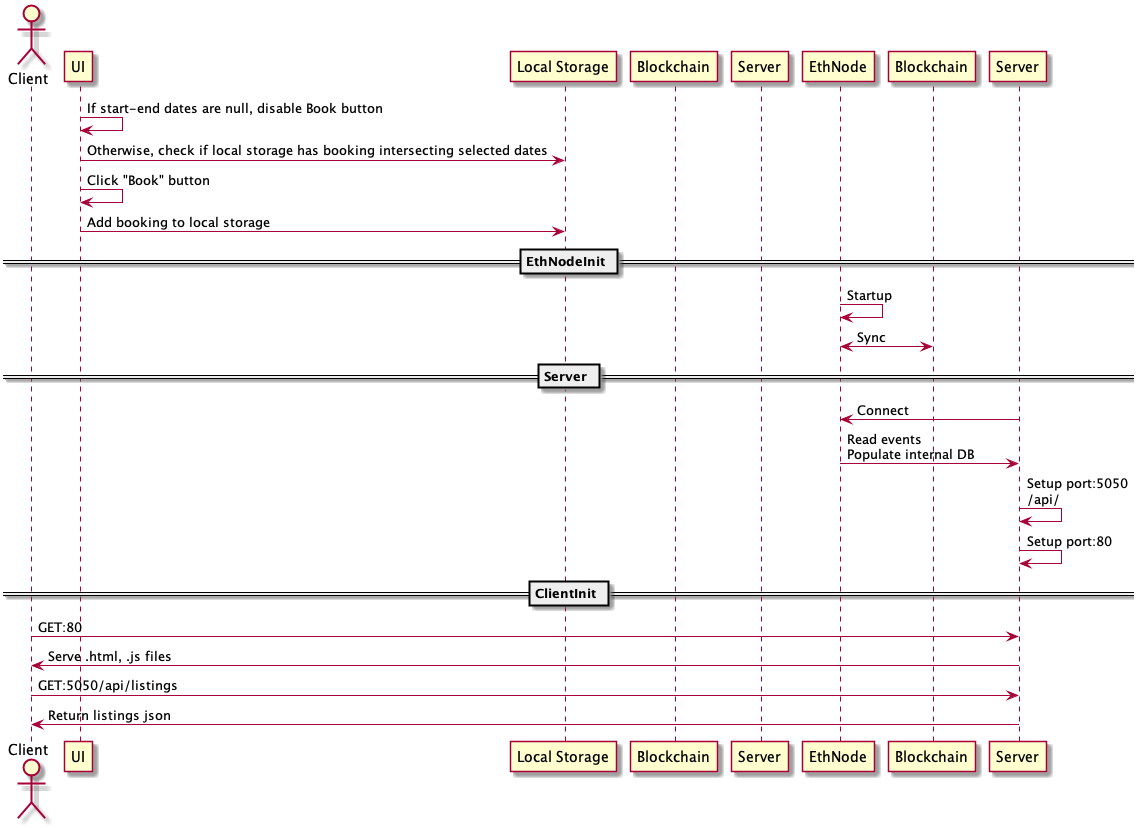

The diagram above was rendered by PlantUML. Its source (embedded in the PNG):
@startuml

actor Client
participant "UI" as ui
participant "Local Storage" as ls
participant "Blockchain" as bc
participant "Server" as s

ui -> ui: If start-end dates are null, disable Book button
ui -> ls: Otherwise, check if local storage has booking intersecting selected dates
ui -> ui: Click "Book" button
ui -> ls: Add booking to local storage


== EthNodeInit ==
EthNode -> EthNode: Startup
EthNode <-> Blockchain: Sync
== Server ==
Server -> EthNode: Connect
Server <- EthNode: Read events\nPopulate internal DB
Server -> Server: Setup port:5050\n/api/
Server -> Server: Setup port:80
== ClientInit ==
Client -> Server: GET:80
Server -> Client: Serve .html, .js files
Client -> Server: GET:5050/api/listings
Server -> Client: Return listings json
@enduml